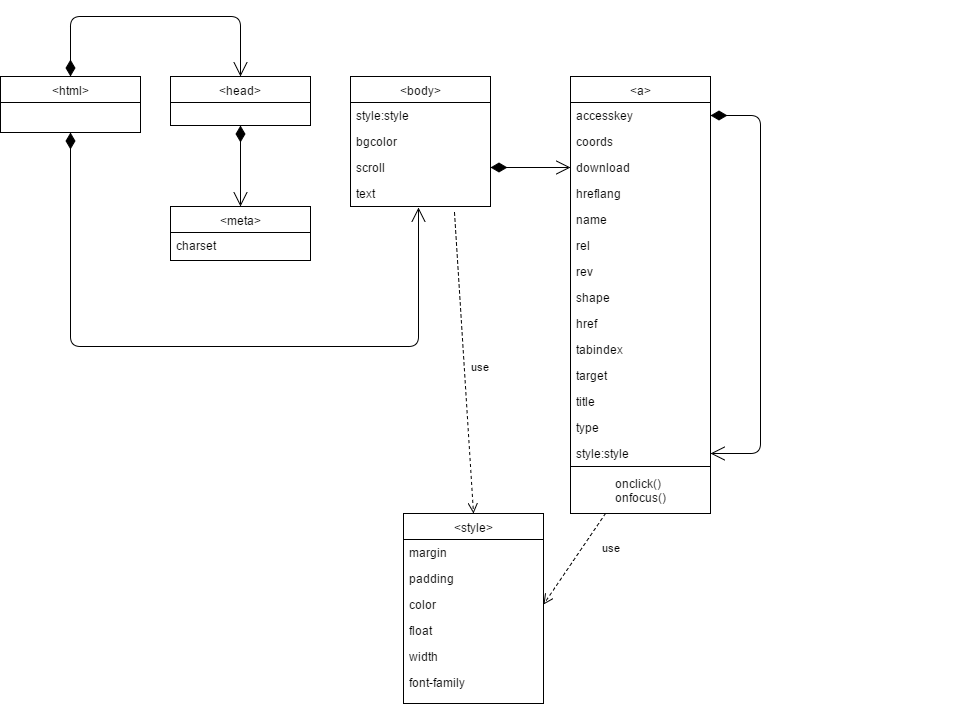

The diagram above was exported from draw.io. Its source (the exported page's mxGraphModel, read from the mxfile embedded in the PNG):
<mxGraphModel dx="786" dy="689" grid="1" gridSize="10" guides="1" tooltips="1" connect="1" arrows="1" fold="1" page="1" pageScale="1" pageWidth="826" pageHeight="1169" background="#ffffff" math="0" shadow="0">
  <root>
    <mxCell id="0" />
    <mxCell id="1" parent="0" />
    <mxCell id="2" value="&amp;lt;a&amp;gt;" style="swimlane;html=1;fontStyle=0;childLayout=stackLayout;horizontal=1;startSize=26;fillColor=none;horizontalStack=0;resizeParent=1;resizeLast=0;collapsible=1;marginBottom=0;swimlaneFillColor=#ffffff;fontFamily=Helvetica;" parent="1" vertex="1">
      <mxGeometry x="580" y="80" width="140" height="437" as="geometry" />
    </mxCell>
    <mxCell id="3" value="&lt;span&gt;accesskey&lt;/span&gt;" style="text;html=1;strokeColor=none;fillColor=none;align=left;verticalAlign=top;spacingLeft=4;spacingRight=4;whiteSpace=wrap;overflow=hidden;rotatable=0;points=[[0,0.5],[1,0.5]];portConstraint=eastwest;" parent="2" vertex="1">
      <mxGeometry y="26" width="140" height="26" as="geometry" />
    </mxCell>
    <mxCell id="4" value="&lt;span&gt;coords&lt;/span&gt;" style="text;html=1;strokeColor=none;fillColor=none;align=left;verticalAlign=top;spacingLeft=4;spacingRight=4;whiteSpace=wrap;overflow=hidden;rotatable=0;points=[[0,0.5],[1,0.5]];portConstraint=eastwest;" parent="2" vertex="1">
      <mxGeometry y="52" width="140" height="26" as="geometry" />
    </mxCell>
    <mxCell id="5" value="&lt;span&gt;download&lt;/span&gt;" style="text;html=1;strokeColor=none;fillColor=none;align=left;verticalAlign=top;spacingLeft=4;spacingRight=4;whiteSpace=wrap;overflow=hidden;rotatable=0;points=[[0,0.5],[1,0.5]];portConstraint=eastwest;" parent="2" vertex="1">
      <mxGeometry y="78" width="140" height="26" as="geometry" />
    </mxCell>
    <mxCell id="8" value="&lt;span&gt;hreflang&lt;/span&gt;&lt;br&gt;" style="text;html=1;strokeColor=none;fillColor=none;align=left;verticalAlign=top;spacingLeft=4;spacingRight=4;whiteSpace=wrap;overflow=hidden;rotatable=0;points=[[0,0.5],[1,0.5]];portConstraint=eastwest;" parent="2" vertex="1">
      <mxGeometry y="104" width="140" height="26" as="geometry" />
    </mxCell>
    <mxCell id="9" value="&lt;span&gt;name&lt;/span&gt;" style="text;html=1;strokeColor=none;fillColor=none;align=left;verticalAlign=top;spacingLeft=4;spacingRight=4;whiteSpace=wrap;overflow=hidden;rotatable=0;points=[[0,0.5],[1,0.5]];portConstraint=eastwest;" parent="2" vertex="1">
      <mxGeometry y="130" width="140" height="26" as="geometry" />
    </mxCell>
    <mxCell id="10" value="&lt;span&gt;rel&lt;/span&gt;" style="text;html=1;strokeColor=none;fillColor=none;align=left;verticalAlign=top;spacingLeft=4;spacingRight=4;whiteSpace=wrap;overflow=hidden;rotatable=0;points=[[0,0.5],[1,0.5]];portConstraint=eastwest;" parent="2" vertex="1">
      <mxGeometry y="156" width="140" height="26" as="geometry" />
    </mxCell>
    <mxCell id="11" value="&lt;span&gt;rev&lt;/span&gt;" style="text;html=1;strokeColor=none;fillColor=none;align=left;verticalAlign=top;spacingLeft=4;spacingRight=4;whiteSpace=wrap;overflow=hidden;rotatable=0;points=[[0,0.5],[1,0.5]];portConstraint=eastwest;" parent="2" vertex="1">
      <mxGeometry y="182" width="140" height="26" as="geometry" />
    </mxCell>
    <mxCell id="12" value="&lt;span&gt;shape&lt;/span&gt;" style="text;html=1;strokeColor=none;fillColor=none;align=left;verticalAlign=top;spacingLeft=4;spacingRight=4;whiteSpace=wrap;overflow=hidden;rotatable=0;points=[[0,0.5],[1,0.5]];portConstraint=eastwest;" parent="2" vertex="1">
      <mxGeometry y="208" width="140" height="26" as="geometry" />
    </mxCell>
    <mxCell id="6" value="&lt;span&gt;href&lt;/span&gt;" style="text;html=1;strokeColor=none;fillColor=none;align=left;verticalAlign=top;spacingLeft=4;spacingRight=4;whiteSpace=wrap;overflow=hidden;rotatable=0;points=[[0,0.5],[1,0.5]];portConstraint=eastwest;" parent="2" vertex="1">
      <mxGeometry y="234" width="140" height="26" as="geometry" />
    </mxCell>
    <mxCell id="7" value="&lt;span&gt;tabindex&lt;/span&gt;" style="text;html=1;strokeColor=none;fillColor=none;align=left;verticalAlign=top;spacingLeft=4;spacingRight=4;whiteSpace=wrap;overflow=hidden;rotatable=0;points=[[0,0.5],[1,0.5]];portConstraint=eastwest;" parent="2" vertex="1">
      <mxGeometry y="260" width="140" height="26" as="geometry" />
    </mxCell>
    <mxCell id="14" value="&lt;span&gt;target&lt;/span&gt;" style="text;html=1;strokeColor=none;fillColor=none;align=left;verticalAlign=top;spacingLeft=4;spacingRight=4;whiteSpace=wrap;overflow=hidden;rotatable=0;points=[[0,0.5],[1,0.5]];portConstraint=eastwest;" parent="2" vertex="1">
      <mxGeometry y="286" width="140" height="26" as="geometry" />
    </mxCell>
    <mxCell id="16" value="&lt;span&gt;title&lt;/span&gt;" style="text;html=1;strokeColor=none;fillColor=none;align=left;verticalAlign=top;spacingLeft=4;spacingRight=4;whiteSpace=wrap;overflow=hidden;rotatable=0;points=[[0,0.5],[1,0.5]];portConstraint=eastwest;" parent="2" vertex="1">
      <mxGeometry y="312" width="140" height="26" as="geometry" />
    </mxCell>
    <mxCell id="13" value="&lt;span&gt;type&lt;/span&gt;" style="text;html=1;strokeColor=none;fillColor=none;align=left;verticalAlign=top;spacingLeft=4;spacingRight=4;whiteSpace=wrap;overflow=hidden;rotatable=0;points=[[0,0.5],[1,0.5]];portConstraint=eastwest;" parent="2" vertex="1">
      <mxGeometry y="338" width="140" height="26" as="geometry" />
    </mxCell>
    <mxCell id="26" value="&lt;span&gt;style:style&lt;/span&gt;" style="text;html=1;strokeColor=none;fillColor=none;align=left;verticalAlign=top;spacingLeft=4;spacingRight=4;whiteSpace=wrap;overflow=hidden;rotatable=0;points=[[0,0.5],[1,0.5]];portConstraint=eastwest;" parent="2" vertex="1">
      <mxGeometry y="364" width="140" height="26" as="geometry" />
    </mxCell>
    <mxCell id="39" value="&amp;nbsp;" style="endArrow=open;html=1;endSize=12;startArrow=diamondThin;startSize=14;startFill=1;edgeStyle=orthogonalEdgeStyle;align=left;verticalAlign=bottom;exitX=1;exitY=0.5;entryX=1;entryY=0.5;" parent="2" source="3" target="26" edge="1">
      <mxGeometry x="0.7736" y="193" relative="1" as="geometry">
        <mxPoint x="190" y="307" as="sourcePoint" />
        <mxPoint x="350" y="307" as="targetPoint" />
        <Array as="points">
          <mxPoint x="190" y="39" />
          <mxPoint x="190" y="377" />
        </Array>
        <mxPoint x="190" y="-163" as="offset" />
      </mxGeometry>
    </mxCell>
    <mxCell id="36" value="&lt;div style=&quot;text-align: left&quot;&gt;onclick()&lt;/div&gt;&lt;div style=&quot;text-align: left&quot;&gt;onfocus()&lt;/div&gt;" style="html=1;fontFamily=Helvetica;" parent="2" vertex="1">
      <mxGeometry y="390" width="140" height="47" as="geometry" />
    </mxCell>
    <mxCell id="17" value="&amp;lt;body&amp;gt;" style="swimlane;html=1;fontStyle=0;childLayout=stackLayout;horizontal=1;startSize=26;fillColor=none;horizontalStack=0;resizeParent=1;resizeLast=0;collapsible=1;marginBottom=0;swimlaneFillColor=#ffffff;fontFamily=Helvetica;" parent="1" vertex="1">
      <mxGeometry x="360" y="80" width="140" height="130" as="geometry" />
    </mxCell>
    <mxCell id="18" value="style:style" style="text;html=1;strokeColor=none;fillColor=none;align=left;verticalAlign=top;spacingLeft=4;spacingRight=4;whiteSpace=wrap;overflow=hidden;rotatable=0;points=[[0,0.5],[1,0.5]];portConstraint=eastwest;" parent="17" vertex="1">
      <mxGeometry y="26" width="140" height="26" as="geometry" />
    </mxCell>
    <mxCell id="19" value="bgcolor" style="text;html=1;strokeColor=none;fillColor=none;align=left;verticalAlign=top;spacingLeft=4;spacingRight=4;whiteSpace=wrap;overflow=hidden;rotatable=0;points=[[0,0.5],[1,0.5]];portConstraint=eastwest;" parent="17" vertex="1">
      <mxGeometry y="52" width="140" height="26" as="geometry" />
    </mxCell>
    <mxCell id="20" value="scroll" style="text;html=1;strokeColor=none;fillColor=none;align=left;verticalAlign=top;spacingLeft=4;spacingRight=4;whiteSpace=wrap;overflow=hidden;rotatable=0;points=[[0,0.5],[1,0.5]];portConstraint=eastwest;" parent="17" vertex="1">
      <mxGeometry y="78" width="140" height="26" as="geometry" />
    </mxCell>
    <mxCell id="25" value="text" style="text;html=1;strokeColor=none;fillColor=none;align=left;verticalAlign=top;spacingLeft=4;spacingRight=4;whiteSpace=wrap;overflow=hidden;rotatable=0;points=[[0,0.5],[1,0.5]];portConstraint=eastwest;" parent="17" vertex="1">
      <mxGeometry y="104" width="140" height="26" as="geometry" />
    </mxCell>
    <mxCell id="21" value="&amp;lt;html&amp;gt;" style="swimlane;html=1;fontStyle=0;childLayout=stackLayout;horizontal=1;startSize=26;fillColor=none;horizontalStack=0;resizeParent=1;resizeLast=0;collapsible=1;marginBottom=0;swimlaneFillColor=#ffffff;fontFamily=Helvetica;" parent="1" vertex="1">
      <mxGeometry x="10" y="80" width="140" height="56" as="geometry" />
    </mxCell>
    <mxCell id="27" value="&amp;lt;style&amp;gt;" style="swimlane;html=1;fontStyle=0;childLayout=stackLayout;horizontal=1;startSize=26;fillColor=none;horizontalStack=0;resizeParent=1;resizeLast=0;collapsible=1;marginBottom=0;swimlaneFillColor=#ffffff;fontFamily=Helvetica;" parent="1" vertex="1">
      <mxGeometry x="413" y="517" width="140" height="190" as="geometry" />
    </mxCell>
    <mxCell id="28" value="margin" style="text;html=1;strokeColor=none;fillColor=none;align=left;verticalAlign=top;spacingLeft=4;spacingRight=4;whiteSpace=wrap;overflow=hidden;rotatable=0;points=[[0,0.5],[1,0.5]];portConstraint=eastwest;" parent="27" vertex="1">
      <mxGeometry y="26" width="140" height="26" as="geometry" />
    </mxCell>
    <mxCell id="29" value="padding" style="text;html=1;strokeColor=none;fillColor=none;align=left;verticalAlign=top;spacingLeft=4;spacingRight=4;whiteSpace=wrap;overflow=hidden;rotatable=0;points=[[0,0.5],[1,0.5]];portConstraint=eastwest;" parent="27" vertex="1">
      <mxGeometry y="52" width="140" height="26" as="geometry" />
    </mxCell>
    <mxCell id="30" value="color" style="text;html=1;strokeColor=none;fillColor=none;align=left;verticalAlign=top;spacingLeft=4;spacingRight=4;whiteSpace=wrap;overflow=hidden;rotatable=0;points=[[0,0.5],[1,0.5]];portConstraint=eastwest;" parent="27" vertex="1">
      <mxGeometry y="78" width="140" height="26" as="geometry" />
    </mxCell>
    <mxCell id="32" value="float" style="text;html=1;strokeColor=none;fillColor=none;align=left;verticalAlign=top;spacingLeft=4;spacingRight=4;whiteSpace=wrap;overflow=hidden;rotatable=0;points=[[0,0.5],[1,0.5]];portConstraint=eastwest;" parent="27" vertex="1">
      <mxGeometry y="104" width="140" height="26" as="geometry" />
    </mxCell>
    <mxCell id="31" value="width" style="text;html=1;strokeColor=none;fillColor=none;align=left;verticalAlign=top;spacingLeft=4;spacingRight=4;whiteSpace=wrap;overflow=hidden;rotatable=0;points=[[0,0.5],[1,0.5]];portConstraint=eastwest;" parent="27" vertex="1">
      <mxGeometry y="130" width="140" height="26" as="geometry" />
    </mxCell>
    <mxCell id="33" value="&lt;span&gt;font-family&lt;/span&gt;" style="text;html=1;strokeColor=none;fillColor=none;align=left;verticalAlign=top;spacingLeft=4;spacingRight=4;whiteSpace=wrap;overflow=hidden;rotatable=0;points=[[0,0.5],[1,0.5]];portConstraint=eastwest;" parent="27" vertex="1">
      <mxGeometry y="156" width="140" height="26" as="geometry" />
    </mxCell>
    <mxCell id="40" value="&amp;lt;head&amp;gt;" style="swimlane;html=1;fontStyle=0;childLayout=stackLayout;horizontal=1;startSize=26;fillColor=none;horizontalStack=0;resizeParent=1;resizeLast=0;collapsible=1;marginBottom=0;swimlaneFillColor=#ffffff;fontFamily=Helvetica;" parent="1" vertex="1">
      <mxGeometry x="180" y="80" width="140" height="49" as="geometry" />
    </mxCell>
    <mxCell id="44" value="&amp;lt;meta&amp;gt;" style="swimlane;html=1;fontStyle=0;childLayout=stackLayout;horizontal=1;startSize=26;fillColor=none;horizontalStack=0;resizeParent=1;resizeLast=0;collapsible=1;marginBottom=0;swimlaneFillColor=#ffffff;fontFamily=Helvetica;" parent="1" vertex="1">
      <mxGeometry x="180" y="210" width="140" height="54" as="geometry" />
    </mxCell>
    <mxCell id="45" value="charset" style="text;html=1;strokeColor=none;fillColor=none;align=left;verticalAlign=top;spacingLeft=4;spacingRight=4;whiteSpace=wrap;overflow=hidden;rotatable=0;points=[[0,0.5],[1,0.5]];portConstraint=eastwest;" parent="44" vertex="1">
      <mxGeometry y="26" width="140" height="26" as="geometry" />
    </mxCell>
    <mxCell id="54" value="&amp;nbsp;" style="endArrow=open;html=1;endSize=12;startArrow=diamondThin;startSize=14;startFill=1;edgeStyle=orthogonalEdgeStyle;align=left;verticalAlign=bottom;exitX=0.5;exitY=0;entryX=0.5;entryY=0;" edge="1" parent="1" source="21" target="40">
      <mxGeometry x="0.7931" y="130" relative="1" as="geometry">
        <mxPoint x="50" y="275" as="sourcePoint" />
        <mxPoint x="219" y="70" as="targetPoint" />
        <Array as="points">
          <mxPoint x="80" y="20" />
          <mxPoint x="250" y="20" />
        </Array>
        <mxPoint as="offset" />
      </mxGeometry>
    </mxCell>
    <mxCell id="55" value="&amp;nbsp;" style="endArrow=open;html=1;endSize=12;startArrow=diamondThin;startSize=14;startFill=1;edgeStyle=orthogonalEdgeStyle;align=left;verticalAlign=bottom;entryX=0.5;entryY=0;exitX=0.5;exitY=1;" edge="1" parent="1" source="40" target="44">
      <mxGeometry x="1" y="-143" relative="1" as="geometry">
        <mxPoint x="140" y="160" as="sourcePoint" />
        <mxPoint x="300" y="160" as="targetPoint" />
        <Array as="points" />
        <mxPoint x="13" y="60" as="offset" />
      </mxGeometry>
    </mxCell>
    <mxCell id="56" value="&amp;nbsp;" style="endArrow=open;html=1;endSize=12;startArrow=diamondThin;startSize=14;startFill=1;edgeStyle=orthogonalEdgeStyle;align=left;verticalAlign=bottom;exitX=0.5;exitY=1;entryX=0.486;entryY=1.038;entryPerimeter=0;" edge="1" parent="1" source="21" target="25">
      <mxGeometry x="-1" y="3" relative="1" as="geometry">
        <mxPoint x="50" y="320" as="sourcePoint" />
        <mxPoint x="210" y="320" as="targetPoint" />
        <Array as="points">
          <mxPoint x="80" y="350" />
          <mxPoint x="428" y="350" />
        </Array>
      </mxGeometry>
    </mxCell>
    <mxCell id="57" value="&amp;nbsp;" style="endArrow=open;html=1;endSize=12;startArrow=diamondThin;startSize=14;startFill=1;edgeStyle=orthogonalEdgeStyle;align=left;verticalAlign=bottom;exitX=1;exitY=0.5;entryX=0;entryY=0.5;" edge="1" parent="1" source="20" target="5">
      <mxGeometry x="-1" y="-103" relative="1" as="geometry">
        <mxPoint x="430" y="366" as="sourcePoint" />
        <mxPoint x="590" y="366" as="targetPoint" />
        <Array as="points" />
        <mxPoint x="-50" y="-13" as="offset" />
      </mxGeometry>
    </mxCell>
    <mxCell id="59" value="use" style="html=1;verticalAlign=bottom;endArrow=open;dashed=1;endSize=8;align=left;exitX=0.743;exitY=1.231;exitPerimeter=0;entryX=0.5;entryY=0;" edge="1" parent="1" source="25" target="27">
      <mxGeometry x="0.0898" y="5" relative="1" as="geometry">
        <mxPoint x="510" y="340" as="sourcePoint" />
        <mxPoint x="430" y="340" as="targetPoint" />
        <mxPoint as="offset" />
      </mxGeometry>
    </mxCell>
    <mxCell id="60" value="use" style="html=1;verticalAlign=bottom;endArrow=open;dashed=1;endSize=8;align=left;exitX=0.25;exitY=1;entryX=1;entryY=0.5;" edge="1" parent="1" source="2" target="30">
      <mxGeometry x="-0.3034" y="20" relative="1" as="geometry">
        <mxPoint x="640" y="570" as="sourcePoint" />
        <mxPoint x="560" y="570" as="targetPoint" />
        <mxPoint as="offset" />
      </mxGeometry>
    </mxCell>
  </root>
</mxGraphModel>